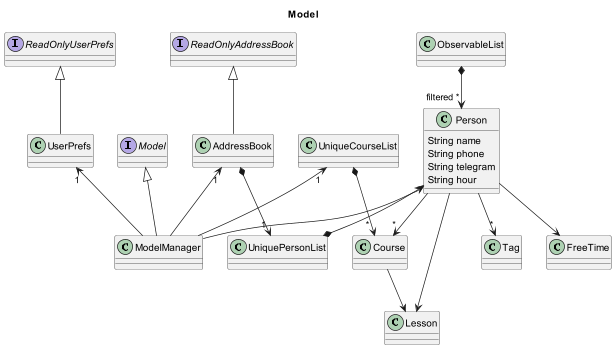

The diagram above was rendered by PlantUML. Its source (embedded in the PNG):
@startuml
title Model
interface ReadOnlyAddressBook
interface Model
interface ReadOnlyUserPrefs
class AddressBook
class ModelManager
class UserPrefs
class UniquePersonList
class Person {
String name
String phone
String telegram
String hour
}
class Tag
class FreeTime
class Course
class Lesson
class UniqueCourseList
class ObservableList
ReadOnlyAddressBook <|-down- AddressBook
Model <|-down- ModelManager
ReadOnlyUserPrefs <|-down- UserPrefs
AddressBook "1"<-- ModelManager
UserPrefs "1"<-- ModelManager
AddressBook *--> "       1" UniquePersonList
Person <-* UniquePersonList
Person <-- ModelManager
Person --> FreeTime
Person -->" *" Course
Person -->"*" Tag
UniqueCourseList "1"<-- ModelManager
UniqueCourseList *-->"            *" Course
Course --> Lesson
Person --> Lesson
ObservableList *-down->"filtered *" Person
@enduml